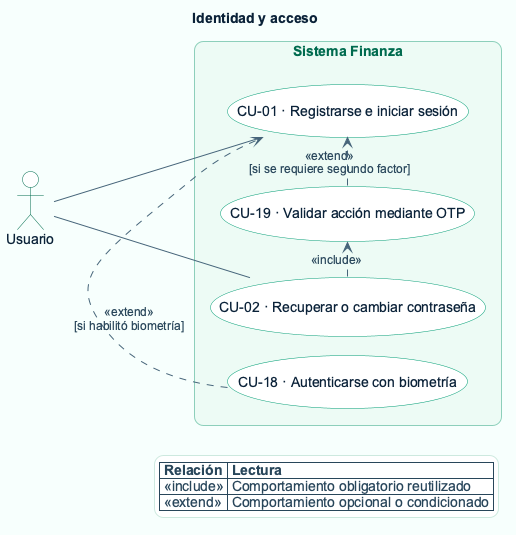

The diagram above was rendered by PlantUML. Its source (embedded in the PNG):
@startuml
!include theme-finanza.puml
title Identidad y acceso
left to right direction

actor Usuario

rectangle "Sistema Finanza" {
  usecase "CU-01 · Registrarse e iniciar sesión" as CU01
  usecase "CU-02 · Recuperar o cambiar contraseña" as CU02
  usecase "CU-18 · Autenticarse con biometría" as CU18
  usecase "CU-19 · Validar acción mediante OTP" as CU19

  CU18 .> CU01 : <<extend>>\n[si habilitó biometría]
  CU02 .> CU19 : <<include>>
  CU19 .> CU01 : <<extend>>\n[si se requiere segundo factor]
}

Usuario -- CU01
Usuario -- CU02

legend right
  |= Relación |= Lectura |
  | <<include>> | Comportamiento obligatorio reutilizado |
  | <<extend>> | Comportamiento opcional o condicionado |
endlegend
@enduml